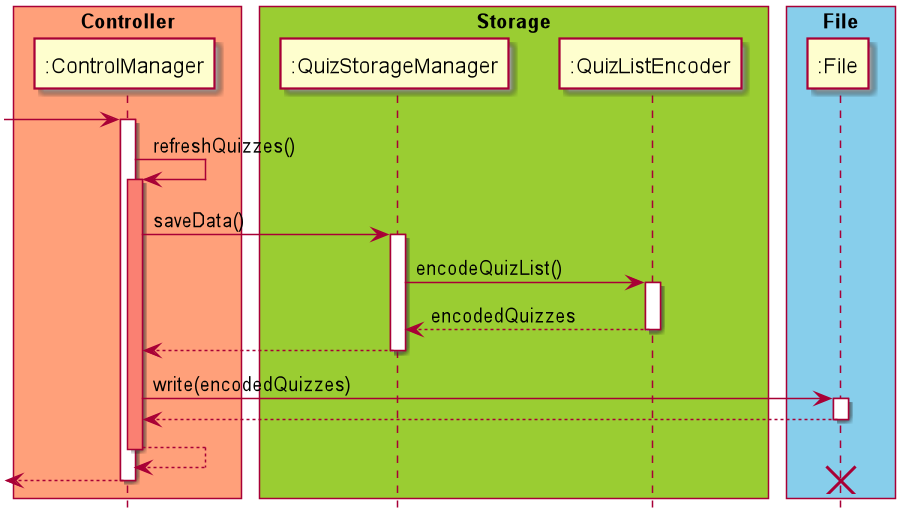

The diagram above was rendered by PlantUML. Its source (embedded in the PNG):
@startuml

skinparam ParticipantPadding 10
skinparam BoxPadding 5
hide footbox

box "Controller" #LightSalmon
participant ":ControlManager"
end box

box "Storage" #YellowGreen
participant ":QuizStorageManager"
participant ":QuizListEncoder"
end box

box "File" #skyblue
participant ":File"
end box

-> ":ControlManager"
activate ":ControlManager"
":ControlManager" -> ":ControlManager" : refreshQuizzes()
activate ":ControlManager" #salmon
":ControlManager" -> ":QuizStorageManager" : saveData()
activate ":QuizStorageManager"
":QuizStorageManager" -> ":QuizListEncoder" : encodeQuizList()
activate ":QuizListEncoder"
":QuizListEncoder" --> ":QuizStorageManager" : encodedQuizzes
deactivate ":QuizListEncoder"
":QuizStorageManager" --> ":ControlManager"
deactivate ":QuizStorageManager"
":ControlManager" -> ":File" : write(encodedQuizzes)
activate ":File"
":File" --> ":ControlManager"
deactivate ":File"
":ControlManager" --> ":ControlManager"
deactivate ":ControlManager"
<-- ":ControlManager"
deactivate ":ControlManager"
destroy ":File"

@enduml